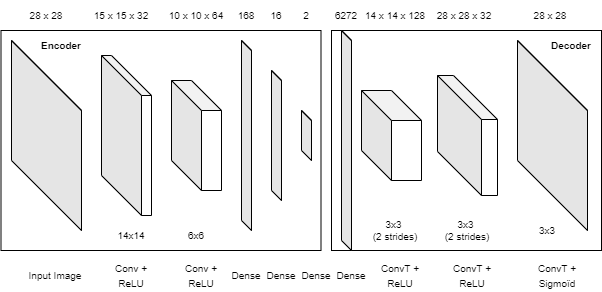

The diagram above was exported from draw.io. Its source (the exported page's mxGraphModel, read from the mxfile embedded in the PNG):
<mxGraphModel dx="1065" dy="408" grid="1" gridSize="10" guides="1" tooltips="1" connect="1" arrows="1" fold="1" page="1" pageScale="1" pageWidth="827" pageHeight="1169" math="0" shadow="0">
  <root>
    <mxCell id="0" />
    <mxCell id="1" parent="0" />
    <mxCell id="YKl_hyp22E5s536gqu3B-13" value="" style="rounded=0;whiteSpace=wrap;html=1;" vertex="1" parent="1">
      <mxGeometry x="350" y="90" width="270" height="220" as="geometry" />
    </mxCell>
    <mxCell id="YKl_hyp22E5s536gqu3B-12" value="" style="rounded=0;whiteSpace=wrap;html=1;" vertex="1" parent="1">
      <mxGeometry x="19.5" y="90" width="320" height="220" as="geometry" />
    </mxCell>
    <mxCell id="YKl_hyp22E5s536gqu3B-1" value="" style="shape=cube;whiteSpace=wrap;html=1;boundedLbl=1;backgroundOutline=1;darkOpacity=0.05;darkOpacity2=0.1;size=160;" vertex="1" parent="1">
      <mxGeometry x="30" y="100" width="70" height="190" as="geometry" />
    </mxCell>
    <mxCell id="YKl_hyp22E5s536gqu3B-2" value="" style="shape=cube;whiteSpace=wrap;html=1;boundedLbl=1;backgroundOutline=1;darkOpacity=0.05;darkOpacity2=0.1;size=40;" vertex="1" parent="1">
      <mxGeometry x="120" y="115" width="50" height="160" as="geometry" />
    </mxCell>
    <mxCell id="YKl_hyp22E5s536gqu3B-3" value="" style="shape=cube;whiteSpace=wrap;html=1;boundedLbl=1;backgroundOutline=1;darkOpacity=0.05;darkOpacity2=0.1;size=30;" vertex="1" parent="1">
      <mxGeometry x="190" y="140" width="50" height="110" as="geometry" />
    </mxCell>
    <mxCell id="YKl_hyp22E5s536gqu3B-4" value="" style="shape=cube;whiteSpace=wrap;html=1;boundedLbl=1;backgroundOutline=1;darkOpacity=0.05;darkOpacity2=0.1;size=160;" vertex="1" parent="1">
      <mxGeometry x="260" y="100" width="10" height="190" as="geometry" />
    </mxCell>
    <mxCell id="YKl_hyp22E5s536gqu3B-5" value="" style="shape=cube;whiteSpace=wrap;html=1;boundedLbl=1;backgroundOutline=1;darkOpacity=0.05;darkOpacity2=0.1;size=160;" vertex="1" parent="1">
      <mxGeometry x="290" y="130" width="10" height="130" as="geometry" />
    </mxCell>
    <mxCell id="YKl_hyp22E5s536gqu3B-6" value="" style="shape=cube;whiteSpace=wrap;html=1;boundedLbl=1;backgroundOutline=1;darkOpacity=0.05;darkOpacity2=0.1;size=160;" vertex="1" parent="1">
      <mxGeometry x="320" y="170" width="10" height="50" as="geometry" />
    </mxCell>
    <mxCell id="YKl_hyp22E5s536gqu3B-7" value="" style="shape=cube;whiteSpace=wrap;html=1;boundedLbl=1;backgroundOutline=1;darkOpacity=0.05;darkOpacity2=0.1;size=160;" vertex="1" parent="1">
      <mxGeometry x="360" y="90" width="10" height="220" as="geometry" />
    </mxCell>
    <mxCell id="YKl_hyp22E5s536gqu3B-8" value="" style="shape=cube;whiteSpace=wrap;html=1;boundedLbl=1;backgroundOutline=1;darkOpacity=0.05;darkOpacity2=0.1;size=30;" vertex="1" parent="1">
      <mxGeometry x="380" y="150" width="60" height="90" as="geometry" />
    </mxCell>
    <mxCell id="YKl_hyp22E5s536gqu3B-9" value="" style="shape=cube;whiteSpace=wrap;html=1;boundedLbl=1;backgroundOutline=1;darkOpacity=0.05;darkOpacity2=0.1;size=44;" vertex="1" parent="1">
      <mxGeometry x="456" y="135" width="60" height="120" as="geometry" />
    </mxCell>
    <mxCell id="YKl_hyp22E5s536gqu3B-11" value="" style="shape=cube;whiteSpace=wrap;html=1;boundedLbl=1;backgroundOutline=1;darkOpacity=0.05;darkOpacity2=0.1;size=160;" vertex="1" parent="1">
      <mxGeometry x="536" y="100" width="70" height="190" as="geometry" />
    </mxCell>
    <mxCell id="YKl_hyp22E5s536gqu3B-14" value="&lt;font style=&quot;font-size: 10px;&quot;&gt;Input Image&lt;/font&gt;" style="text;html=1;strokeColor=none;fillColor=none;align=center;verticalAlign=middle;whiteSpace=wrap;rounded=0;" vertex="1" parent="1">
      <mxGeometry x="44.5" y="320" width="60" height="30" as="geometry" />
    </mxCell>
    <mxCell id="YKl_hyp22E5s536gqu3B-15" value="&lt;font style=&quot;font-size: 10px;&quot;&gt;Conv + ReLU&lt;/font&gt;" style="text;html=1;strokeColor=none;fillColor=none;align=center;verticalAlign=middle;whiteSpace=wrap;rounded=0;" vertex="1" parent="1">
      <mxGeometry x="119.5" y="320" width="60" height="30" as="geometry" />
    </mxCell>
    <mxCell id="YKl_hyp22E5s536gqu3B-16" value="&lt;font style=&quot;font-size: 10px;&quot;&gt;Conv + ReLU&lt;/font&gt;" style="text;html=1;strokeColor=none;fillColor=none;align=center;verticalAlign=middle;whiteSpace=wrap;rounded=0;" vertex="1" parent="1">
      <mxGeometry x="189.5" y="320" width="60" height="30" as="geometry" />
    </mxCell>
    <mxCell id="YKl_hyp22E5s536gqu3B-17" value="&lt;font style=&quot;font-size: 10px;&quot;&gt;Dense&lt;/font&gt;" style="text;html=1;strokeColor=none;fillColor=none;align=center;verticalAlign=middle;whiteSpace=wrap;rounded=0;" vertex="1" parent="1">
      <mxGeometry x="235" y="320" width="60" height="30" as="geometry" />
    </mxCell>
    <mxCell id="YKl_hyp22E5s536gqu3B-19" value="&lt;font style=&quot;font-size: 10px;&quot;&gt;Dense&lt;/font&gt;" style="text;html=1;strokeColor=none;fillColor=none;align=center;verticalAlign=middle;whiteSpace=wrap;rounded=0;" vertex="1" parent="1">
      <mxGeometry x="270" y="320" width="60" height="30" as="geometry" />
    </mxCell>
    <mxCell id="YKl_hyp22E5s536gqu3B-21" value="&lt;font style=&quot;font-size: 10px;&quot;&gt;Dense&lt;/font&gt;" style="text;html=1;strokeColor=none;fillColor=none;align=center;verticalAlign=middle;whiteSpace=wrap;rounded=0;" vertex="1" parent="1">
      <mxGeometry x="304.5" y="320" width="60" height="30" as="geometry" />
    </mxCell>
    <mxCell id="YKl_hyp22E5s536gqu3B-22" value="14x14" style="text;html=1;strokeColor=none;fillColor=none;align=center;verticalAlign=middle;whiteSpace=wrap;rounded=0;fontSize=10;" vertex="1" parent="1">
      <mxGeometry x="120" y="280" width="60" height="30" as="geometry" />
    </mxCell>
    <mxCell id="YKl_hyp22E5s536gqu3B-23" value="6x6" style="text;html=1;strokeColor=none;fillColor=none;align=center;verticalAlign=middle;whiteSpace=wrap;rounded=0;fontSize=10;" vertex="1" parent="1">
      <mxGeometry x="185" y="280" width="60" height="30" as="geometry" />
    </mxCell>
    <mxCell id="YKl_hyp22E5s536gqu3B-24" value="&lt;font style=&quot;font-size: 10px;&quot;&gt;ConvT + ReLU&lt;/font&gt;" style="text;html=1;strokeColor=none;fillColor=none;align=center;verticalAlign=middle;whiteSpace=wrap;rounded=0;" vertex="1" parent="1">
      <mxGeometry x="388.5" y="320" width="60" height="30" as="geometry" />
    </mxCell>
    <mxCell id="YKl_hyp22E5s536gqu3B-25" value="&lt;font style=&quot;font-size: 10px;&quot;&gt;ConvT + ReLU&lt;/font&gt;" style="text;html=1;strokeColor=none;fillColor=none;align=center;verticalAlign=middle;whiteSpace=wrap;rounded=0;" vertex="1" parent="1">
      <mxGeometry x="460.5" y="320" width="60" height="30" as="geometry" />
    </mxCell>
    <mxCell id="YKl_hyp22E5s536gqu3B-26" value="&lt;font style=&quot;font-size: 10px;&quot;&gt;ConvT + Sigmoïd&lt;/font&gt;" style="text;html=1;strokeColor=none;fillColor=none;align=center;verticalAlign=middle;whiteSpace=wrap;rounded=0;" vertex="1" parent="1">
      <mxGeometry x="545.5" y="320" width="60" height="30" as="geometry" />
    </mxCell>
    <mxCell id="YKl_hyp22E5s536gqu3B-27" value="&lt;font style=&quot;font-size: 10px;&quot;&gt;Dense&lt;/font&gt;" style="text;html=1;strokeColor=none;fillColor=none;align=center;verticalAlign=middle;whiteSpace=wrap;rounded=0;" vertex="1" parent="1">
      <mxGeometry x="339.5" y="320" width="60" height="30" as="geometry" />
    </mxCell>
    <mxCell id="YKl_hyp22E5s536gqu3B-28" value="3x3&amp;nbsp;&lt;br&gt;(2 strides)" style="text;html=1;strokeColor=none;fillColor=none;align=center;verticalAlign=middle;whiteSpace=wrap;rounded=0;fontSize=10;" vertex="1" parent="1">
      <mxGeometry x="384" y="275" width="60" height="30" as="geometry" />
    </mxCell>
    <mxCell id="YKl_hyp22E5s536gqu3B-29" value="3x3&amp;nbsp;&lt;br&gt;(2 strides)" style="text;html=1;strokeColor=none;fillColor=none;align=center;verticalAlign=middle;whiteSpace=wrap;rounded=0;fontSize=10;" vertex="1" parent="1">
      <mxGeometry x="456" y="275" width="60" height="30" as="geometry" />
    </mxCell>
    <mxCell id="YKl_hyp22E5s536gqu3B-30" value="3x3" style="text;html=1;strokeColor=none;fillColor=none;align=center;verticalAlign=middle;whiteSpace=wrap;rounded=0;fontSize=10;" vertex="1" parent="1">
      <mxGeometry x="536" y="275" width="60" height="30" as="geometry" />
    </mxCell>
    <mxCell id="YKl_hyp22E5s536gqu3B-31" value="28 x 28" style="text;html=1;strokeColor=none;fillColor=none;align=center;verticalAlign=middle;whiteSpace=wrap;rounded=0;fontSize=10;" vertex="1" parent="1">
      <mxGeometry x="35" y="60" width="60" height="30" as="geometry" />
    </mxCell>
    <mxCell id="YKl_hyp22E5s536gqu3B-32" value="15 x 15 x 32" style="text;html=1;strokeColor=none;fillColor=none;align=center;verticalAlign=middle;whiteSpace=wrap;rounded=0;fontSize=10;" vertex="1" parent="1">
      <mxGeometry x="110" y="60" width="60" height="30" as="geometry" />
    </mxCell>
    <mxCell id="YKl_hyp22E5s536gqu3B-33" value="10 x 10 x 64" style="text;html=1;strokeColor=none;fillColor=none;align=center;verticalAlign=middle;whiteSpace=wrap;rounded=0;fontSize=10;" vertex="1" parent="1">
      <mxGeometry x="185" y="60" width="60" height="30" as="geometry" />
    </mxCell>
    <mxCell id="YKl_hyp22E5s536gqu3B-34" value="168" style="text;html=1;strokeColor=none;fillColor=none;align=center;verticalAlign=middle;whiteSpace=wrap;rounded=0;fontSize=10;" vertex="1" parent="1">
      <mxGeometry x="235" y="60" width="60" height="30" as="geometry" />
    </mxCell>
    <mxCell id="YKl_hyp22E5s536gqu3B-35" value="16" style="text;html=1;strokeColor=none;fillColor=none;align=center;verticalAlign=middle;whiteSpace=wrap;rounded=0;fontSize=10;" vertex="1" parent="1">
      <mxGeometry x="265" y="60" width="60" height="30" as="geometry" />
    </mxCell>
    <mxCell id="YKl_hyp22E5s536gqu3B-36" value="2" style="text;html=1;strokeColor=none;fillColor=none;align=center;verticalAlign=middle;whiteSpace=wrap;rounded=0;fontSize=10;" vertex="1" parent="1">
      <mxGeometry x="295" y="60" width="60" height="30" as="geometry" />
    </mxCell>
    <mxCell id="YKl_hyp22E5s536gqu3B-37" value="6272" style="text;html=1;strokeColor=none;fillColor=none;align=center;verticalAlign=middle;whiteSpace=wrap;rounded=0;fontSize=10;" vertex="1" parent="1">
      <mxGeometry x="334.5" y="60" width="60" height="30" as="geometry" />
    </mxCell>
    <mxCell id="YKl_hyp22E5s536gqu3B-40" value="14 x 14 x 128" style="text;html=1;strokeColor=none;fillColor=none;align=center;verticalAlign=middle;whiteSpace=wrap;rounded=0;fontSize=10;" vertex="1" parent="1">
      <mxGeometry x="381" y="60" width="66" height="30" as="geometry" />
    </mxCell>
    <mxCell id="YKl_hyp22E5s536gqu3B-41" value="28 x 28 x 32" style="text;html=1;strokeColor=none;fillColor=none;align=center;verticalAlign=middle;whiteSpace=wrap;rounded=0;fontSize=10;" vertex="1" parent="1">
      <mxGeometry x="450" y="60" width="66" height="30" as="geometry" />
    </mxCell>
    <mxCell id="YKl_hyp22E5s536gqu3B-42" value="28 x 28" style="text;html=1;strokeColor=none;fillColor=none;align=center;verticalAlign=middle;whiteSpace=wrap;rounded=0;fontSize=10;" vertex="1" parent="1">
      <mxGeometry x="536" y="60" width="66" height="30" as="geometry" />
    </mxCell>
    <mxCell id="YKl_hyp22E5s536gqu3B-44" value="&lt;b&gt;Encoder&lt;/b&gt;" style="text;html=1;strokeColor=none;fillColor=none;align=center;verticalAlign=middle;whiteSpace=wrap;rounded=0;fontSize=10;" vertex="1" parent="1">
      <mxGeometry x="50" y="90" width="60" height="30" as="geometry" />
    </mxCell>
    <mxCell id="YKl_hyp22E5s536gqu3B-46" value="&lt;b&gt;Decoder&lt;/b&gt;" style="text;html=1;strokeColor=none;fillColor=none;align=center;verticalAlign=middle;whiteSpace=wrap;rounded=0;fontSize=10;" vertex="1" parent="1">
      <mxGeometry x="560" y="90" width="60" height="30" as="geometry" />
    </mxCell>
  </root>
</mxGraphModel>